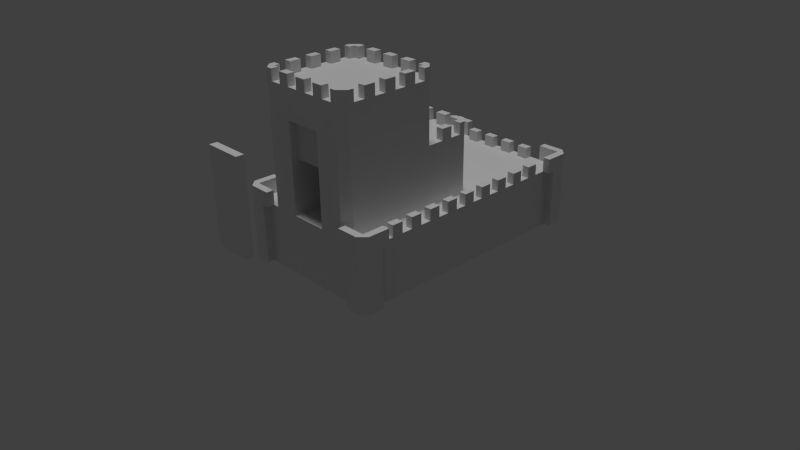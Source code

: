 # Source: FC_new.blend  (saved by Blender 2.76.0; exported with 4.5.12 LTS)
import bpy
from mathutils import Matrix  # noqa: F401  (used for matrix-valued properties, if any)

bpy.ops.wm.read_factory_settings(use_empty=True)
scene = bpy.context.scene
scene.name = 'Scene'

# ---- collections
col_collection_1 = bpy.data.collections.new('Collection 1'); scene.collection.children.link(col_collection_1)

# ---- materials (node trees are filled in below, after node groups)
mat_material_002 = bpy.data.materials.new('Material.002')
mat_material_002.alpha_threshold = 0.0
mat_material_002.use_transparent_shadow = False
mat_material_002.roughness = 0.5

# ---- material node trees

# ---- world
world_world = bpy.data.worlds.new('World'); scene.world = world_world
world_world.color = (0.05088, 0.05088, 0.05088)
world_world.use_sun_shadow = False
world_world.sun_shadow_jitter_overblur = 0.0
world_world.cycles.sampling_method = 'MANUAL'
world_world.cycles.sample_map_resolution = 256

# ---- cameras
cam_camera = bpy.data.cameras.new('Camera')
cam_camera.clip_end = 100.0
cam_camera.lens = 35.0
cam_camera.sensor_width = 32.0
cam_camera.sensor_height = 18.0
cam_camera.ortho_scale = 7.314
cam_camera.dof.focus_distance = 0.0
cam_camera.dof.aperture_fstop = 128.0

# ---- lights
light_hemi = bpy.data.lights.new('Hemi', 'SUN')
light_hemi.transmission_factor = 0.0
light_hemi.angle = 0.1993
light_hemi.energy = 1.0
light_hemi.shadow_buffer_clip_start = 0.5
light_hemi.shadow_soft_size = 0.1
light_hemi.shadow_cascade_max_distance = 1000.0
light_hemi.cycles.use_multiple_importance_sampling = False

# ---- meshes
me_cube = bpy.data.meshes.new('Cube')
me_cube.from_pydata([(0.975, 2.45, 0.0), (0.975, -1.0, 0.0), (-0.975, -1.0, 0.0), (-0.975, 2.45, 0.0), (0.975, 2.45, 0.8), (0.975, -1.0, 0.8), (-0.975, -1.0, 0.8), (-0.975, 2.45, 0.8), (0.775, -1.0, 0.0), (0.975, -0.8, 0.8), (0.975, -0.8, 0.0), (0.975, -1.1, -2.98e-08), (0.975, -1.1, 0.8), (0.775, -1.1, 0.8), (0.775, -1.1, -2.98e-08), (1.075, -1.0, 5.066e-08), (1.075, -1.0, 0.8), (1.075, -0.8, 0.8), (1.075, -0.8, 5.066e-08), (0.775, -1.1, 1.0), (0.975, -1.1, 1.0), (0.975, -0.8, 1.0), (0.975, -1.0, 1.0), (0.775, -1.0, 1.0), (1.075, -0.8, 1.0), (1.075, -1.0, 1.0), (0.225, 0.4, 2.4), (0.225, 0.4, 2.55), (0.7, -0.9, 0.8), (0.6, -1.0, 0.8), (0.775, -1.0, 0.8), (0.6, -1.0, 2.4), (0.7, -0.9, 2.4), (0.7, -0.9, 1.6), (0.6, -1.0, 1.6), (0.6, 0.4, 1.6), (0.7, 0.3, 1.6), (0.7, 0.3, 2.4), (0.6, 0.4, 2.4), (0.7, 0.9, 1.6), (0.6, 1.0, 1.6), (0.6, 1.0, 0.8), (0.7, 0.9, 0.8), (0.875, -0.55, 0.8), (0.875, -0.55, 0.95), (0.875, -0.4, 0.8), (0.875, -0.4, 0.95), (0.975, -0.55, 0.8), (0.975, -0.55, 0.95), (0.975, -0.4, 0.8), (0.975, -0.4, 0.95), (0.675, -1.1, 0.8), (0.675, -1.0, 0.8), (0.675, -1.0, 1.0), (0.675, -1.1, 1.0), (1.075, -0.7, 1.0), (0.975, -0.7, 1.0), (1.075, -0.7, 0.8), (0.975, -0.7, 0.8), (0.7, -0.225, 2.55), (0.7, -0.225, 2.4), (0.7, -0.375, 2.55), (0.7, -0.375, 2.4), (0.6, -0.225, 2.55), (0.6, -0.225, 2.4), (0.6, -0.375, 2.55), (0.6, -0.375, 2.4), (0.7, 0.075, 2.55), (0.7, 0.075, 2.4), (0.7, -0.075, 2.55), (0.7, -0.075, 2.4), (0.6, 0.075, 2.55), (0.6, 0.075, 2.4), (0.6, -0.075, 2.55), (0.6, -0.075, 2.4), (0.7, -0.525, 2.55), (0.7, -0.525, 2.4), (0.7, -0.675, 2.55), (0.7, -0.675, 2.4), (0.6, -0.525, 2.55), (0.6, -0.525, 2.4), (0.6, -0.675, 2.55), (0.6, -0.675, 2.4), (0.7, -0.825, 2.55), (0.7, -0.825, 2.4), (0.6, -1.0, 2.55), (0.6, -1.0, 2.4), (0.6, -0.9, 2.55), (0.6, -0.9, 2.4), (0.525, -1.0, 2.55), (0.525, -1.0, 2.4), (0.7, -0.9, 2.55), (0.7, -0.9, 2.4), (0.6, -0.825, 2.55), (0.6, -0.825, 2.4), (0.525, -0.9, 2.55), (0.525, -0.9, 2.4), (0.525, 0.4, 2.55), (0.525, 0.4, 2.4), (0.7, 0.3, 2.55), (0.7, 0.3, 2.4), (0.6, 0.3, 2.55), (0.6, 0.3, 2.4), (0.7, 0.225, 2.55), (0.7, 0.225, 2.4), (0.6, 0.4, 2.55), (0.6, 0.4, 2.4), (0.525, 0.3, 2.55), (0.525, 0.3, 2.4), (0.6, 0.225, 2.55), (0.6, 0.225, 2.4), (0.875, -0.25, 0.8), (0.875, -0.25, 0.95), (0.875, -0.1, 0.8), (0.875, -0.1, 0.95), (0.975, -0.25, 0.8), (0.975, -0.25, 0.95), (0.975, -0.1, 0.8), (0.975, -0.1, 0.95), (0.875, 0.05, 0.8), (0.875, 0.05, 0.95), (0.875, 0.2, 0.8), (0.875, 0.2, 0.95), (0.975, 0.05, 0.8), (0.975, 0.05, 0.95), (0.975, 0.2, 0.8), (0.975, 0.2, 0.95), (0.875, 0.35, 0.8), (0.875, 0.35, 0.95), (0.875, 0.5, 0.8), (0.875, 0.5, 0.95), (0.975, 0.35, 0.8), (0.975, 0.35, 0.95), (0.975, 0.5, 0.8), (0.975, 0.5, 0.95), (0.875, 0.65, 0.8), (0.875, 0.65, 0.95), (0.875, 0.8, 0.8), (0.875, 0.8, 0.95), (0.975, 0.65, 0.8), (0.975, 0.65, 0.95), (0.975, 0.8, 0.8), (0.975, 0.8, 0.95), (0.875, 0.95, 0.8), (0.875, 0.95, 0.95), (0.875, 1.1, 0.8), (0.875, 1.1, 0.95), (0.975, 0.95, 0.8), (0.975, 0.95, 0.95), (0.975, 1.1, 0.8), (0.975, 1.1, 0.95), (0.875, 1.25, 0.8), (0.875, 1.25, 0.95), (0.875, 1.4, 0.8), (0.875, 1.4, 0.95), (0.975, 1.25, 0.8), (0.975, 1.25, 0.95), (0.975, 1.4, 0.8), (0.975, 1.4, 0.95), (0.875, 1.55, 0.8), (0.875, 1.55, 0.95), (0.875, 1.7, 0.8), (0.875, 1.7, 0.95), (0.975, 1.55, 0.8), (0.975, 1.55, 0.95), (0.975, 1.7, 0.8), (0.975, 1.7, 0.95), (0.875, 1.85, 0.8), (0.875, 1.85, 0.95), (0.875, 2.0, 0.8), (0.875, 2.0, 0.95), (0.975, 1.85, 0.8), (0.975, 1.85, 0.95), (0.975, 2.0, 0.8), (0.975, 2.0, 0.95), (0.975, 2.25, 0.0), (0.975, 2.25, 0.8), (0.775, 2.45, 0.0), (0.775, 2.45, 0.8), (1.075, 2.45, -8.196e-08), (1.075, 2.45, 0.8), (1.075, 2.25, -8.196e-08), (1.075, 2.25, 0.8), (0.975, 2.55, 0.0), (0.975, 2.55, 0.8), (0.775, 2.55, 0.0), (0.775, 2.55, 0.8), (0.975, 2.55, 1.0), (1.075, 2.25, 1.0), (0.975, 2.25, 1.0), (0.775, 2.45, 1.0), (1.075, 2.45, 1.0), (0.975, 2.45, 1.0), (0.775, 2.55, 1.0), (1.075, 2.15, 0.8), (0.975, 2.15, 0.8), (0.975, 2.15, 1.0), (1.075, 2.15, 1.0), (0.675, 2.55, 1.0), (0.675, 2.55, 0.8), (0.675, 2.45, 0.8), (0.675, 2.45, 1.0), (0.525, 2.35, 0.8), (0.525, 2.35, 0.95), (0.375, 2.35, 0.8), (0.375, 2.35, 0.95), (0.525, 2.45, 0.8), (0.525, 2.45, 0.95), (0.375, 2.45, 0.8), (0.375, 2.45, 0.95), (0.225, 2.35, 0.8), (0.225, 2.35, 0.95), (0.075, 2.35, 0.8), (0.075, 2.35, 0.95), (0.225, 2.45, 0.8), (0.225, 2.45, 0.95), (0.075, 2.45, 0.8), (0.075, 2.45, 0.95), (0.525, 1.0, 1.75), (0.525, 1.0, 1.6), (0.7, 0.9, 1.75), (0.7, 0.9, 1.6), (0.6, 0.9, 1.75), (0.6, 0.9, 1.6), (0.7, 0.825, 1.75), (0.7, 0.825, 1.6), (0.6, 1.0, 1.75), (0.6, 1.0, 1.6), (0.525, 0.9, 1.75), (0.525, 0.9, 1.6), (0.6, 0.825, 1.75), (0.6, 0.825, 1.6), (0.7, 0.675, 1.75), (0.7, 0.675, 1.6), (0.7, 0.525, 1.75), (0.7, 0.525, 1.6), (0.6, 0.675, 1.75), (0.6, 0.675, 1.6), (0.6, 0.525, 1.75), (0.6, 0.525, 1.6), (0.225, 1.0, 1.75), (0.225, 1.0, 1.6), (0.375, 1.0, 1.75), (0.375, 1.0, 1.6), (0.225, 0.9, 1.75), (0.225, 0.9, 1.6), (0.375, 0.9, 1.75), (0.375, 0.9, 1.6), (-0.075, 1.0, 1.75), (-0.075, 1.0, 1.6), (0.075, 1.0, 1.75), (0.075, 1.0, 1.6), (-0.075, 0.9, 1.75), (-0.075, 0.9, 1.6), (0.075, 0.9, 1.75), (0.075, 0.9, 1.6), (-0.7, 0.3, 1.6), (-0.6, 0.4, 1.6), (-0.6, 0.4, 2.4), (-0.7, 0.3, 2.4), (-0.6, 1.0, 1.6), (-0.7, 0.9, 1.6), (-0.7, 0.9, 0.8), (-0.6, 1.0, 0.8), (-0.6, -1.0, 0.8), (-0.7, -0.9, 0.8), (-0.775, -1.0, 0.8), (-0.6, -1.0, 1.6), (-0.7, -0.9, 1.6), (-0.7, -0.9, 2.4), (-0.6, -1.0, 2.4), (0.375, 0.4, 2.55), (0.375, 0.4, 2.4), (0.225, 0.3, 2.55), (0.225, 0.3, 2.4), (0.375, 0.3, 2.55), (0.375, 0.3, 2.4), (-0.075, 0.4, 2.55), (-0.075, 0.4, 2.4), (0.075, 0.4, 2.55), (0.075, 0.4, 2.4), (-0.075, 0.3, 2.55), (-0.075, 0.3, 2.4), (0.075, 0.3, 2.55), (0.075, 0.3, 2.4), (0.225, -0.9, 2.4), (0.225, -0.9, 2.55), (0.375, -0.9, 2.55), (0.375, -0.9, 2.4), (0.225, -1.0, 2.55), (0.225, -1.0, 2.4), (0.375, -1.0, 2.55), (0.375, -1.0, 2.4), (-0.075, -0.9, 2.55), (-0.075, -0.9, 2.4), (0.075, -0.9, 2.55), (0.075, -0.9, 2.4), (-0.075, -1.0, 2.55), (-0.075, -1.0, 2.4), (0.075, -1.0, 2.55), (0.075, -1.0, 2.4), (0.25, -1.0, 1.6), (0.25, -1.0, 0.8), (-0.25, -1.0, 1.6), (-0.25, -1.0, 0.8), (-0.25, -1.0, 2.0), (0.25, -1.0, 2.0), (-0.25, -1.0, 1.5), (0.25, -1.0, 1.5), (0.25, -0.9, 1.6), (-0.25, -0.9, 1.6), (0.25, -0.9, 0.8), (-0.25, -0.9, 0.8), (0.25, -0.9, 1.5), (-0.25, -0.9, 2.0), (0.25, -0.9, 2.0), (-0.25, -0.9, 1.5), (0.25, 0.9, 0.8), (-0.25, 0.9, 0.8), (-0.25, 0.9, 1.5), (0.25, 0.9, 1.5), (-0.25, -2.05, 0.8), (-0.25, -2.05, 2.0), (-0.25, -1.95, 0.8), (-0.25, -1.95, 2.0), (0.25, -2.05, 0.8), (0.25, -2.05, 2.0), (0.25, -1.95, 0.8), (0.25, -1.95, 2.0), (-0.875, -0.55, 0.8), (-0.875, -0.55, 0.95), (-0.875, -0.4, 0.8), (-0.875, -0.4, 0.95), (-0.975, -0.55, 0.8), (-0.975, -0.55, 0.95), (-0.975, -0.4, 0.8), (-0.975, -0.4, 0.95), (-0.875, -0.25, 0.8), (-0.875, -0.25, 0.95), (-0.875, -0.1, 0.8), (-0.875, -0.1, 0.95), (-0.975, -0.25, 0.8), (-0.975, -0.25, 0.95), (-0.975, -0.1, 0.8), (-0.975, -0.1, 0.95), (-0.875, 0.05, 0.8), (-0.875, 0.05, 0.95), (-0.875, 0.2, 0.8), (-0.875, 0.2, 0.95), (-0.975, 0.05, 0.8), (-0.975, 0.05, 0.95), (-0.975, 0.2, 0.8), (-0.975, 0.2, 0.95), (-0.875, 0.35, 0.8), (-0.875, 0.35, 0.95), (-0.875, 0.5, 0.8), (-0.875, 0.5, 0.95), (-0.975, 0.35, 0.8), (-0.975, 0.35, 0.95), (-0.975, 0.5, 0.8), (-0.975, 0.5, 0.95), (-0.875, 0.65, 0.8), (-0.875, 0.65, 0.95), (-0.875, 0.8, 0.8), (-0.875, 0.8, 0.95), (-0.975, 0.65, 0.8), (-0.975, 0.65, 0.95), (-0.975, 0.8, 0.8), (-0.975, 0.8, 0.95), (-0.875, 0.95, 0.8), (-0.875, 0.95, 0.95), (-0.875, 1.1, 0.8), (-0.875, 1.1, 0.95), (-0.975, 0.95, 0.8), (-0.975, 0.95, 0.95), (-0.975, 1.1, 0.8), (-0.975, 1.1, 0.95), (-0.875, 1.25, 0.8), (-0.875, 1.25, 0.95), (-0.875, 1.4, 0.8), (-0.875, 1.4, 0.95), (-0.975, 1.25, 0.8), (-0.975, 1.25, 0.95), (-0.975, 1.4, 0.8), (-0.975, 1.4, 0.95), (-0.875, 1.55, 0.8), (-0.875, 1.55, 0.95), (-0.875, 1.7, 0.8), (-0.875, 1.7, 0.95), (-0.975, 1.55, 0.8), (-0.975, 1.55, 0.95), (-0.975, 1.7, 0.8), (-0.975, 1.7, 0.95), (-0.875, 1.85, 0.8), (-0.875, 1.85, 0.95), (-0.875, 2.0, 0.8), (-0.875, 2.0, 0.95), (-0.975, 1.85, 0.8), (-0.975, 1.85, 0.95), (-0.975, 2.0, 0.8), (-0.975, 2.0, 0.95), (-0.225, 0.4, 2.4), (-0.225, 0.4, 2.55), (-0.7, -0.225, 2.55), (-0.7, -0.225, 2.4), (-0.7, -0.375, 2.55), (-0.7, -0.375, 2.4), (-0.6, -0.225, 2.55), (-0.6, -0.225, 2.4), (-0.6, -0.375, 2.55), (-0.6, -0.375, 2.4), (-0.7, 0.075, 2.55), (-0.7, 0.075, 2.4), (-0.7, -0.075, 2.55), (-0.7, -0.075, 2.4), (-0.6, 0.075, 2.55), (-0.6, 0.075, 2.4), (-0.6, -0.075, 2.55), (-0.6, -0.075, 2.4), (-0.7, -0.525, 2.55), (-0.7, -0.525, 2.4), (-0.7, -0.675, 2.55), (-0.7, -0.675, 2.4), (-0.6, -0.525, 2.55), (-0.6, -0.525, 2.4), (-0.6, -0.675, 2.55), (-0.6, -0.675, 2.4), (-0.7, -0.825, 2.55), (-0.7, -0.825, 2.4), (-0.6, -1.0, 2.55), (-0.6, -1.0, 2.4), (-0.6, -0.9, 2.55), (-0.6, -0.9, 2.4), (-0.525, -1.0, 2.55), (-0.525, -1.0, 2.4), (-0.7, -0.9, 2.55), (-0.7, -0.9, 2.4), (-0.6, -0.825, 2.55), (-0.6, -0.825, 2.4), (-0.525, -0.9, 2.55), (-0.525, -0.9, 2.4), (-0.525, 0.4, 2.55), (-0.525, 0.4, 2.4), (-0.7, 0.3, 2.55), (-0.7, 0.3, 2.4), (-0.6, 0.3, 2.55), (-0.6, 0.3, 2.4), (-0.7, 0.225, 2.55), (-0.7, 0.225, 2.4), (-0.6, 0.4, 2.55), (-0.6, 0.4, 2.4), (-0.525, 0.3, 2.55), (-0.525, 0.3, 2.4), (-0.6, 0.225, 2.55), (-0.6, 0.225, 2.4), (-0.375, 0.4, 2.55), (-0.375, 0.4, 2.4), (-0.225, 0.3, 2.55), (-0.225, 0.3, 2.4), (-0.375, 0.3, 2.55), (-0.375, 0.3, 2.4), (-0.225, -0.9, 2.4), (-0.225, -0.9, 2.55), (-0.375, -0.9, 2.55), (-0.375, -0.9, 2.4), (-0.225, -1.0, 2.55), (-0.225, -1.0, 2.4), (-0.375, -1.0, 2.55), (-0.375, -1.0, 2.4), (-0.525, 1.0, 1.75), (-0.525, 1.0, 1.6), (-0.7, 0.9, 1.75), (-0.7, 0.9, 1.6), (-0.6, 0.9, 1.75), (-0.6, 0.9, 1.6), (-0.7, 0.825, 1.75), (-0.7, 0.825, 1.6), (-0.6, 1.0, 1.75), (-0.6, 1.0, 1.6), (-0.525, 0.9, 1.75), (-0.525, 0.9, 1.6), (-0.6, 0.825, 1.75), (-0.6, 0.825, 1.6), (-0.7, 0.675, 1.75), (-0.7, 0.675, 1.6), (-0.7, 0.525, 1.75), (-0.7, 0.525, 1.6), (-0.6, 0.675, 1.75), (-0.6, 0.675, 1.6), (-0.6, 0.525, 1.75), (-0.6, 0.525, 1.6), (-0.225, 1.0, 1.75), (-0.225, 1.0, 1.6), (-0.375, 1.0, 1.75), (-0.375, 1.0, 1.6), (-0.225, 0.9, 1.75), (-0.225, 0.9, 1.6), (-0.375, 0.9, 1.75), (-0.375, 0.9, 1.6), (-0.525, 2.35, 0.8), (-0.525, 2.35, 0.95), (-0.375, 2.35, 0.8), (-0.375, 2.35, 0.95), (-0.525, 2.45, 0.8), (-0.525, 2.45, 0.95), (-0.375, 2.45, 0.8), (-0.375, 2.45, 0.95), (-0.225, 2.35, 0.8), (-0.225, 2.35, 0.95), (-0.075, 2.35, 0.8), (-0.075, 2.35, 0.95), (-0.225, 2.45, 0.8), (-0.225, 2.45, 0.95), (-0.075, 2.45, 0.8), (-0.075, 2.45, 0.95), (-0.75, 2.45, 0.8), (-0.75, 2.45, 0.0), (-0.975, 2.25, 0.0), (-0.975, 2.25, 0.8), (-1.075, 2.25, -1.49e-08), (-1.075, 2.45, -1.49e-08), (-1.075, 2.45, 0.8), (-1.075, 2.25, 0.8), (-0.75, 2.55, 0.0), (-0.975, 2.55, 0.0), (-0.975, 2.55, 0.8), (-0.75, 2.55, 0.8), (-1.075, 2.45, 1.0), (-1.075, 2.25, 1.0), (-0.75, 2.55, 1.0), (-0.75, 2.45, 1.0), (-0.975, 2.25, 1.0), (-0.975, 2.45, 1.0), (-0.975, 2.55, 1.0), (-0.65, 2.45, 0.8), (-0.65, 2.55, 0.8), (-0.65, 2.45, 1.0), (-0.65, 2.55, 1.0), (-1.075, 2.15, 1.0), (-1.075, 2.15, 0.8), (-0.975, 2.15, 0.8), (-0.975, 2.15, 1.0), (-0.975, -0.8, 0.8), (-0.975, -0.8, 0.0), (-0.775, -1.1, 5.588e-08), (-0.775, -1.0, 0.0), (-0.975, -1.1, 5.588e-08), (-0.975, -1.1, 0.8), (-0.775, -1.1, 0.8), (-1.075, -1.0, -2.98e-08), (-1.075, -1.0, 0.8), (-1.075, -0.8, 0.8), (-1.075, -0.8, -2.98e-08), (-1.075, -1.0, 1.0), (-0.775, -1.0, 1.0), (-0.975, -1.1, 1.0), (-0.775, -1.1, 1.0), (-0.975, -0.8, 1.0), (-0.975, -1.0, 1.0), (-1.075, -0.8, 1.0), (-1.075, -0.7, 0.8), (-1.075, -0.7, 1.0), (-0.975, -0.7, 0.8), (-0.975, -0.7, 1.0), (-0.675, -1.0, 0.8), (-0.675, -1.1, 0.8), (-0.675, -1.0, 1.0), (-0.675, -1.1, 1.0), (0.975, 0.725, 0.8), (0.975, 0.725, 0.0), (-0.975, 0.725, 0.8), (-0.975, 0.725, 0.0), (-0.975, 1.25, 0.8), (0.975, 1.25, 0.8), (-0.875, 1.256, 0.95), (-0.9279, 1.25, 0.95), (-0.6, 1.25, 0.8), (-0.975, 0.9, 0.8), (0.6, 1.25, 0.8), (0.875, 1.065, 0.95), (0.9026, 1.1, 0.95), (0.875, 1.1, 0.8589), (0.975, 0.8865, 0.8), (0.7, 0.0, 0.8), (0.975, 0.0, 0.8), (-0.7, -0.3, 2.4), (0.7, -0.3, 2.4), (-0.7, -0.825, 2.55), (-0.6, -1.0, 2.55), (-0.6, -0.9, 2.55), (-0.525, -1.0, 2.55), (-0.7, -0.9, 2.55), (-0.6, -0.825, 2.55), (-0.525, -0.9, 2.55), (-0.7, 0.0, 0.8), (-0.975, 0.0, 0.8), (0.25, 0.0, 0.8), (-0.25, 0.0, 0.8)], [], [(7, 515, 530, 532), (177, 178, 186, 185), (10, 9, 17, 18), (569, 568, 584, 9, 10), (11, 12, 13, 14), (8, 1, 11, 14), (18, 17, 16, 15), (22, 20, 25), (1, 10, 18, 15), (11, 1, 15), (12, 16, 25, 20), (21, 24, 55, 56), (15, 16, 12, 11), (21, 22, 25, 24), (22, 23, 19, 20), (16, 17, 24, 25), (9, 5, 22, 21), (13, 12, 20, 19), (256, 268, 269, 585, 259), (308, 301, 309, 313), (551, 550, 553, 559), (585, 586, 37, 38, 258, 259), (271, 27, 273, 275), (35, 257, 258, 38), (33, 36, 37, 586, 32), (34, 29, 28, 33), (31, 34, 33, 32), (19, 23, 53, 54), (5, 30, 23, 22), (8, 30, 29), (35, 38, 37, 36), (41, 40, 39, 42), (262, 594, 265, 268, 256, 261), (44, 46, 45, 43), (46, 50, 49, 45), (50, 48, 47, 49), (48, 44, 43, 47), (48, 50, 46, 44), (30, 13, 51, 52), (23, 30, 52, 53), (13, 30, 8, 14), (24, 17, 57, 55), (9, 21, 56, 58), (17, 9, 58, 57), (57, 58, 56, 55), (61, 59, 63, 65), (61, 65, 66, 62), (59, 61, 62, 60), (63, 59, 60, 64), (65, 63, 64, 66), (69, 67, 71, 73), (69, 73, 74, 70), (67, 69, 70, 68), (71, 67, 68, 72), (73, 71, 72, 74), (77, 75, 79, 81), (77, 81, 82, 78), (75, 77, 78, 76), (79, 75, 76, 80), (81, 79, 80, 82), (85, 91, 83, 93, 87, 95, 89), (85, 89, 90, 86), (91, 85, 86, 92), (93, 83, 84, 94), (95, 87, 88, 96), (83, 91, 92, 84), (87, 93, 94, 88), (89, 95, 96, 90), (99, 105, 97, 107, 101, 109, 103), (99, 103, 104, 100), (105, 99, 100, 106), (107, 97, 98, 108), (109, 101, 102, 110), (97, 105, 106, 98), (101, 107, 108, 102), (103, 109, 110, 104), (112, 114, 113, 111), (114, 118, 117, 113), (118, 116, 115, 117), (116, 112, 111, 115), (116, 118, 114, 112), (120, 122, 121, 119), (122, 126, 125, 121), (126, 124, 123, 125), (124, 120, 119, 123), (124, 126, 122, 120), (128, 130, 129, 127), (130, 134, 133, 129), (134, 132, 131, 133), (132, 128, 127, 131), (132, 134, 130, 128), (136, 138, 137, 135), (138, 142, 141, 137), (142, 140, 139, 141), (140, 136, 135, 139), (140, 142, 138, 136), (579, 146, 581), (580, 150, 149, 145, 581), (150, 148, 147, 149), (148, 144, 143, 147), (148, 150, 580, 579, 144), (152, 154, 153, 151), (154, 158, 157, 153), (158, 156, 155, 157), (156, 152, 151, 155), (156, 158, 154, 152), (160, 162, 161, 159), (162, 166, 165, 161), (166, 164, 163, 165), (164, 160, 159, 163), (164, 166, 162, 160), (168, 170, 169, 167), (170, 174, 173, 169), (174, 172, 171, 173), (172, 168, 167, 171), (172, 174, 170, 168), (176, 175, 181, 182), (178, 177, 516, 515), (179, 180, 182, 181), (175, 0, 179, 181), (192, 191, 187), (184, 186, 193, 187), (184, 183, 185, 186), (179, 0, 183), (0, 177, 185, 183), (180, 184, 187, 191), (4, 176, 189, 192), (176, 182, 194, 195), (183, 184, 180, 179), (193, 186, 199, 198), (190, 192, 187, 193), (192, 189, 188, 191), (182, 180, 191, 188), (178, 4, 192, 190), (195, 194, 197, 196), (189, 176, 195, 196), (182, 188, 197, 194), (188, 189, 196, 197), (199, 200, 201, 198), (186, 178, 200, 199), (178, 190, 201, 200), (190, 193, 198, 201), (203, 205, 204, 202), (205, 209, 208, 204), (209, 207, 206, 208), (207, 203, 202, 206), (207, 209, 205, 203), (211, 213, 212, 210), (213, 217, 216, 212), (217, 215, 214, 216), (215, 211, 210, 214), (215, 217, 213, 211), (220, 226, 218, 228, 222, 230, 224), (220, 224, 225, 221), (226, 220, 221, 227), (228, 218, 219, 229), (230, 222, 223, 231), (218, 226, 227, 219), (222, 228, 229, 223), (224, 230, 231, 225), (234, 232, 236, 238), (234, 238, 239, 235), (232, 234, 235, 233), (236, 232, 233, 237), (238, 236, 237, 239), (242, 240, 244, 246), (242, 246, 247, 243), (240, 242, 243, 241), (244, 240, 241, 245), (246, 244, 245, 247), (250, 248, 252, 254), (250, 254, 255, 251), (248, 250, 251, 249), (252, 248, 249, 253), (254, 252, 253, 255), (258, 257, 256, 259), (41, 263, 260, 40), (260, 263, 262, 261), (8, 29, 302, 304, 264, 545), (264, 267, 268, 265), (269, 268, 267, 270), (2, 545, 544, 546), (271, 275, 276, 272), (27, 271, 272, 26), (273, 27, 26, 274), (275, 273, 274, 276), (279, 277, 281, 283), (279, 283, 284, 280), (277, 279, 280, 278), (281, 277, 278, 282), (283, 281, 282, 284), (287, 286, 289, 291), (287, 291, 292, 288), (286, 287, 288, 285), (289, 286, 285, 290), (291, 289, 290, 292), (295, 293, 297, 299), (295, 299, 300, 296), (293, 295, 296, 294), (297, 293, 294, 298), (299, 297, 298, 300), (306, 305, 314, 315), (302, 29, 34, 301, 308), (267, 303, 305, 306, 301, 34, 31, 270), (264, 304, 307, 303, 267), (307, 304, 312, 316), (310, 309, 315, 314), (312, 311, 596, 597), (316, 313, 309, 310), (303, 307, 316, 310), (301, 306, 315, 309), (305, 303, 310, 314), (304, 302, 311, 312), (302, 308, 313, 311), (318, 317, 320, 319), (311, 313, 320, 317, 596), (316, 312, 597, 318, 319), (313, 316, 319, 320), (322, 324, 323, 321), (324, 328, 327, 323), (328, 326, 325, 327), (326, 322, 321, 325), (321, 323, 327, 325), (326, 328, 324, 322), (330, 329, 331, 332), (332, 331, 335, 336), (336, 335, 333, 334), (334, 333, 329, 330), (334, 330, 332, 336), (338, 337, 339, 340), (340, 339, 343, 344), (344, 343, 341, 342), (342, 341, 337, 338), (342, 338, 340, 344), (346, 345, 347, 348), (348, 347, 351, 352), (352, 351, 349, 350), (350, 349, 345, 346), (350, 346, 348, 352), (354, 353, 355, 356), (356, 355, 359, 360), (360, 359, 357, 358), (358, 357, 353, 354), (358, 354, 356, 360), (362, 361, 363, 364), (364, 363, 367, 368), (368, 367, 365, 366), (366, 365, 361, 362), (366, 362, 364, 368), (370, 369, 371, 372), (372, 371, 375, 376), (376, 375, 373, 374), (374, 373, 369, 370), (374, 370, 372, 376), (378, 377, 379, 380, 574), (380, 379, 383, 384), (384, 383, 381, 382), (382, 381, 377, 378, 575), (382, 575, 574, 380, 384), (386, 385, 387, 388), (388, 387, 391, 392), (392, 391, 389, 390), (390, 389, 385, 386), (390, 386, 388, 392), (394, 393, 395, 396), (396, 395, 399, 400), (400, 399, 397, 398), (398, 397, 393, 394), (398, 394, 396, 400), (455, 459, 457, 402), (405, 409, 407, 403), (405, 406, 410, 409), (403, 404, 406, 405), (407, 408, 404, 403), (409, 410, 408, 407), (413, 417, 415, 411), (413, 414, 418, 417), (411, 412, 414, 413), (415, 416, 412, 411), (417, 418, 416, 415), (421, 425, 423, 419), (421, 422, 426, 425), (419, 420, 422, 421), (423, 424, 420, 419), (425, 426, 424, 423), (429, 430, 434, 433), (435, 436, 430, 429), (437, 438, 428, 427), (439, 440, 432, 431), (427, 428, 436, 435), (431, 432, 438, 437), (433, 434, 440, 439), (443, 447, 453, 445, 451, 441, 449), (443, 444, 448, 447), (449, 450, 444, 443), (451, 452, 442, 441), (453, 454, 446, 445), (441, 442, 450, 449), (445, 446, 452, 451), (447, 448, 454, 453), (455, 456, 460, 459), (402, 401, 456, 455), (457, 458, 401, 402), (459, 460, 458, 457), (463, 467, 465, 462), (463, 464, 468, 467), (462, 461, 464, 463), (465, 466, 461, 462), (467, 468, 466, 465), (471, 475, 481, 473, 479, 469, 477), (471, 472, 476, 475), (477, 478, 472, 471), (479, 480, 470, 469), (481, 482, 474, 473), (469, 470, 478, 477), (473, 474, 480, 479), (475, 476, 482, 481), (485, 489, 487, 483), (485, 486, 490, 489), (483, 484, 486, 485), (487, 488, 484, 483), (489, 490, 488, 487), (493, 497, 495, 491), (493, 494, 498, 497), (491, 492, 494, 493), (495, 496, 492, 491), (497, 498, 496, 495), (500, 499, 501, 502), (502, 501, 505, 506), (506, 505, 503, 504), (504, 503, 499, 500), (504, 500, 502, 506), (508, 507, 509, 510), (510, 509, 513, 514), (514, 513, 511, 512), (512, 511, 507, 508), (512, 508, 510, 514), (526, 525, 533, 529), (571, 570, 577, 572, 518, 517), (519, 522, 521, 520), (518, 7, 532, 531), (517, 518, 522, 519), (3, 517, 519, 520), (526, 523, 524, 525), (520, 521, 525, 524), (529, 530, 536, 537), (527, 532, 533), (516, 3, 524, 523), (515, 516, 523, 526), (522, 518, 540, 539), (3, 520, 524), (532, 530, 529, 533), (531, 532, 527, 528), (525, 521, 527, 533), (521, 522, 528, 527), (534, 535, 537, 536), (530, 515, 534, 536), (515, 526, 535, 534), (526, 529, 537, 535), (539, 540, 541, 538), (531, 528, 538, 541), (528, 522, 539, 538), (518, 531, 541, 540), (542, 543, 552, 551), (544, 548, 547, 546), (545, 266, 548, 544), (545, 264, 266), (556, 548, 565, 567), (550, 547, 555, 553), (549, 550, 551, 552), (559, 557, 563, 561), (2, 546, 549), (555, 558, 553), (543, 2, 549, 552), (6, 542, 557, 558), (546, 547, 550, 549), (558, 557, 559, 553), (554, 558, 555, 556), (266, 6, 558, 554), (547, 548, 556, 555), (562, 560, 561, 563), (542, 551, 560, 562), (551, 559, 561, 560), (557, 542, 562, 563), (565, 564, 566, 567), (548, 266, 564, 565), (266, 554, 566, 564), (554, 556, 567, 566), (175, 176, 573, 582, 568, 569), (28, 583, 42, 39, 36, 33), (35, 36, 39, 40, 260, 261, 256, 257), (543, 542, 595, 570, 571), (264, 265, 266), (0, 175, 569, 10, 1, 8, 545, 2, 543, 571, 517, 3, 516, 177), (28, 29, 30), (263, 572, 262), (573, 578, 41), (575, 378, 574), (578, 576, 263, 41), (263, 576, 572), (4, 178, 515, 7, 518, 572, 576, 578, 573, 176), (572, 577, 262), (577, 570, 595, 594, 262), (146, 580, 581), (573, 41, 42), (144, 579, 581, 145, 143), (579, 580, 146), (582, 573, 42), (568, 582, 42, 583, 584), (584, 583, 28, 30, 5, 9), (31, 32, 586, 585, 269, 270), (588, 590, 593, 589, 592, 587, 591), (594, 595, 542, 6, 266, 265), (13, 19, 54, 51), (52, 51, 54, 53), (597, 596, 317, 318)])
_uv = me_cube.uv_layers.new(name='UVMap')
_uv.uv.foreach_set('vector', [0.208, -0.3297, 0.3082, -0.3297, 0.3082, -0.2407, 0.208, -0.2407, 0.3249, -0.3659, 0.3249, -0.0263, 0.2824, -0.0263, 0.2824, -0.3659, 0.3296, -0.3653, 0.3304, -0.02611, 0.288, -0.02601, 0.2872, -0.3652, 0.6589, -0.3669, 0.6589, -0.026, 0.3309, -0.026, 0.009031, -0.026, 0.009031, -0.3669, 0.1424, -0.3648, 0.1432, -0.02567, 0.05844, -0.02547, 0.05764, -0.3646, 0.5589, -0.319, 0.5589, -0.3494, 0.5741, -0.3494, 0.5741, -0.319, 0.2872, -0.3652, 0.288, -0.02601, 0.2032, -0.02581, 0.2024, -0.365, 0.2528, 0.7346, 0.2278, 0.7346, 0.2528, 0.7096, 0.5589, -0.3494, 0.5285, -0.3494, 0.5285, -0.3646, 0.5589, -0.3646, 0.5741, -0.3494, 0.5589, -0.3494, 0.5589, -0.3646, 0.1646, -0.3301, 0.2282, -0.3301, 0.2282, -0.2402, 0.1646, -0.2402, 0.3028, 0.7346, 0.3028, 0.7096, 0.3278, 0.7096, 0.3278, 0.7346, 0.2024, -0.365, 0.2032, -0.02581, 0.1432, -0.02567, 0.1424, -0.3648, 0.3028, 0.7346, 0.2528, 0.7346, 0.2528, 0.7096, 0.3028, 0.7096, 0.2528, 0.7346, 0.2528, 0.7845, 0.2278, 0.7845, 0.2278, 0.7346, 0.2282, -0.3301, 0.3181, -0.3301, 0.3181, -0.2402, 0.2282, -0.2402, 0.1196, -0.3303, 0.2093, -0.3303, 0.2093, -0.2405, 0.1196, -0.2405, 0.07477, -0.3301, 0.1646, -0.3301, 0.1646, -0.2402, 0.07477, -0.2402, 1.079, -0.347, 1.558, -0.347, 1.558, -0.02785, 1.379, -0.02785, 1.079, -0.02785, 0.813, -0.066, 0.813, -0.02586, 0.7728, -0.02586, 0.7728, -0.066, 0.07456, -0.3299, 0.1639, -0.3299, 0.1639, -0.2405, 0.07456, -0.2405, 0.5054, 0.5987, 0.09032, 0.5987, 0.09032, 0.4208, 0.12, 0.3911, 0.4758, 0.3911, 0.5054, 0.4208, 0.3006, 0.7415, 0.2527, 0.7415, 0.2527, 0.7096, 0.3006, 0.7096, 0.5439, -0.347, 1.023, -0.347, 1.023, -0.02785, 0.5439, -0.02785, 0.008697, -0.347, 0.4875, -0.347, 0.4875, -0.02785, 0.1959, -0.02785, 0.008697, -0.02785, 0.9535, -0.02586, 0.9535, -0.347, 1.01, -0.347, 1.01, -0.02586, 0.5537, -0.02541, 0.5537, -0.3473, 0.6106, -0.3473, 0.6106, -0.02541, 0.2278, 0.7845, 0.2528, 0.7845, 0.2528, 0.8095, 0.2278, 0.8095, 0.2093, -0.3303, 0.2991, -0.3303, 0.2991, -0.2405, 0.2093, -0.2405, 0.6753, -0.3681, 0.6753, -0.02618, 0.6005, -0.02618, 0.5439, -0.347, 0.5439, -0.02785, 0.4875, -0.02785, 0.4875, -0.347, 0.7869, -0.3462, 0.7869, -0.0255, 0.7302, -0.0255, 0.7302, -0.3462, 0.3381, -0.3464, 0.7239, -0.3464, 1.058, -0.3464, 1.058, -0.02646, 0.5781, -0.02646, 0.3381, -0.02646, 0.3006, 0.7575, 0.2527, 0.7575, 0.2527, 0.7096, 0.3006, 0.7096, 0.2847, 0.7575, 0.2527, 0.7575, 0.2527, 0.7096, 0.2847, 0.7096, 0.3006, 0.7575, 0.2527, 0.7575, 0.2527, 0.7096, 0.3006, 0.7096, 0.2847, 0.7575, 0.2527, 0.7575, 0.2527, 0.7096, 0.2847, 0.7096, 0.2527, 0.7096, 0.3006, 0.7096, 0.3006, 0.7415, 0.2527, 0.7415, 0.3008, 0.7097, 0.3008, 0.7579, 0.2527, 0.7579, 0.2527, 0.7097, 0.2991, -0.2405, 0.2991, -0.3303, 0.3439, -0.3303, 0.3439, -0.2405, 0.05252, -0.02556, 0.01014, -0.02619, 0.01526, -0.3653, 0.05764, -0.3646, 0.3181, -0.2402, 0.3181, -0.3301, 0.363, -0.3301, 0.363, -0.2402, 0.1196, -0.3303, 0.1196, -0.2405, 0.07472, -0.2405, 0.07472, -0.3303, 0.3008, 0.7579, 0.2527, 0.7579, 0.2527, 0.7097, 0.3008, 0.7097, 0.02985, -0.3303, 0.07472, -0.3303, 0.07472, -0.2405, 0.02985, -0.2405, 0.2527, 0.7096, 0.3006, 0.7096, 0.3006, 0.7415, 0.2527, 0.7415, 0.2847, 0.7575, 0.2527, 0.7575, 0.2527, 0.7096, 0.2847, 0.7096, 0.3006, 0.7575, 0.2527, 0.7575, 0.2527, 0.7096, 0.3006, 0.7096, 0.2847, 0.7575, 0.2527, 0.7575, 0.2527, 0.7096, 0.2847, 0.7096, 0.3006, 0.7575, 0.2527, 0.7575, 0.2527, 0.7096, 0.3006, 0.7096, 0.2527, 0.7096, 0.3006, 0.7096, 0.3006, 0.7415, 0.2527, 0.7415, 0.2847, 0.7575, 0.2527, 0.7575, 0.2527, 0.7096, 0.2847, 0.7096, 0.3006, 0.7575, 0.2527, 0.7575, 0.2527, 0.7096, 0.3006, 0.7096, 0.2847, 0.7575, 0.2527, 0.7575, 0.2527, 0.7096, 0.2847, 0.7096, 0.3006, 0.7575, 0.2527, 0.7575, 0.2527, 0.7096, 0.3006, 0.7096, 0.2527, 0.7096, 0.3006, 0.7096, 0.3006, 0.7415, 0.2527, 0.7415, 0.2847, 0.7575, 0.2527, 0.7575, 0.2527, 0.7096, 0.2847, 0.7096, 0.3006, 0.7575, 0.2527, 0.7575, 0.2527, 0.7096, 0.3006, 0.7096, 0.2847, 0.7575, 0.2527, 0.7575, 0.2527, 0.7096, 0.2847, 0.7096, 0.3006, 0.7575, 0.2527, 0.7575, 0.2527, 0.7096, 0.3006, 0.7096, 0.2432, 0.7368, 0.2833, 0.6967, 0.3134, 0.6967, 0.3134, 0.7368, 0.2833, 0.7368, 0.2833, 0.7669, 0.2432, 0.7669, 0.2527, 0.7576, 0.2287, 0.7576, 0.2287, 0.7095, 0.2527, 0.7095, 0.298, 0.7576, 0.2527, 0.7576, 0.2527, 0.7095, 0.298, 0.7095, 0.2533, 0.757, 0.2214, 0.757, 0.2214, 0.7092, 0.2533, 0.7092, 0.3011, 0.757, 0.2772, 0.757, 0.2772, 0.7092, 0.3011, 0.7092, 0.322, 0.7576, 0.298, 0.7576, 0.298, 0.7095, 0.322, 0.7095, 0.2772, 0.757, 0.2533, 0.757, 0.2533, 0.7092, 0.2772, 0.7092, 0.3329, 0.757, 0.3011, 0.757, 0.3011, 0.7092, 0.3329, 0.7092, 0.2432, 0.7368, 0.2833, 0.6967, 0.3134, 0.6967, 0.3134, 0.7368, 0.2833, 0.7368, 0.2833, 0.7669, 0.2432, 0.7669, 0.2527, 0.7575, 0.2287, 0.7575, 0.2287, 0.7095, 0.2527, 0.7095, 0.298, 0.7575, 0.2527, 0.7575, 0.2527, 0.7095, 0.298, 0.7095, 0.2533, 0.757, 0.2214, 0.757, 0.2214, 0.7092, 0.2533, 0.7092, 0.3011, 0.757, 0.2772, 0.757, 0.2772, 0.7092, 0.3011, 0.7092, 0.322, 0.7575, 0.298, 0.7575, 0.298, 0.7095, 0.322, 0.7095, 0.2772, 0.757, 0.2533, 0.757, 0.2533, 0.7092, 0.2772, 0.7092, 0.3329, 0.757, 0.3011, 0.757, 0.3011, 0.7092, 0.3329, 0.7092, 0.3006, 0.7575, 0.2527, 0.7575, 0.2527, 0.7096, 0.3006, 0.7096, 0.2847, 0.7575, 0.2527, 0.7575, 0.2527, 0.7096, 0.2847, 0.7096, 0.3006, 0.7575, 0.2527, 0.7575, 0.2527, 0.7096, 0.3006, 0.7096, 0.2847, 0.7575, 0.2527, 0.7575, 0.2527, 0.7096, 0.2847, 0.7096, 0.2527, 0.7096, 0.3006, 0.7096, 0.3006, 0.7415, 0.2527, 0.7415, 0.3006, 0.7575, 0.2527, 0.7575, 0.2527, 0.7096, 0.3006, 0.7096, 0.2847, 0.7575, 0.2527, 0.7575, 0.2527, 0.7096, 0.2847, 0.7096, 0.3006, 0.7575, 0.2527, 0.7575, 0.2527, 0.7096, 0.3006, 0.7096, 0.2847, 0.7575, 0.2527, 0.7575, 0.2527, 0.7096, 0.2847, 0.7096, 0.2527, 0.7096, 0.3006, 0.7096, 0.3006, 0.7415, 0.2527, 0.7415, 0.3006, 0.7575, 0.2527, 0.7574, 0.2528, 0.7096, 0.3006, 0.7096, 0.2847, 0.7575, 0.2527, 0.7575, 0.2527, 0.7096, 0.2847, 0.7096, 0.3006, 0.7575, 0.2527, 0.7574, 0.2528, 0.7096, 0.3006, 0.7096, 0.2847, 0.7575, 0.2527, 0.7575, 0.2527, 0.7096, 0.2847, 0.7096, 0.2527, 0.7096, 0.3006, 0.7096, 0.3006, 0.7415, 0.2527, 0.7415, 0.3006, 0.7575, 0.2527, 0.7574, 0.2528, 0.7096, 0.3006, 0.7096, 0.2847, 0.7575, 0.2527, 0.7575, 0.2527, 0.7096, 0.2847, 0.7096, 0.3006, 0.7575, 0.2527, 0.7574, 0.2528, 0.7096, 0.3006, 0.7096, 0.2847, 0.7575, 0.2527, 0.7575, 0.2527, 0.7096, 0.2847, 0.7096, 0.2527, 0.7096, 0.3006, 0.7096, 0.3006, 0.7415, 0.2527, 0.7415, 0.264, 0.7574, 0.2527, 0.7574, 0.2528, 0.7284, 0.2759, 0.7575, 0.2527, 0.7575, 0.2527, 0.7096, 0.2847, 0.7096, 0.2847, 0.7284, 0.3006, 0.7575, 0.2527, 0.7574, 0.2528, 0.7096, 0.3006, 0.7096, 0.2847, 0.7575, 0.2527, 0.7575, 0.2527, 0.7096, 0.2847, 0.7096, 0.2527, 0.7096, 0.3006, 0.7096, 0.3006, 0.7327, 0.2894, 0.7415, 0.2527, 0.7415, 0.3006, 0.7575, 0.2527, 0.7574, 0.2528, 0.7096, 0.3006, 0.7096, 0.2847, 0.7575, 0.2527, 0.7575, 0.2527, 0.7096, 0.2847, 0.7096, 0.3006, 0.7575, 0.2527, 0.7574, 0.2528, 0.7096, 0.3006, 0.7096, 0.2847, 0.7575, 0.2527, 0.7575, 0.2527, 0.7096, 0.2847, 0.7096, 0.2527, 0.7096, 0.3006, 0.7096, 0.3006, 0.7415, 0.2527, 0.7415, 0.3006, 0.7575, 0.2527, 0.7575, 0.2527, 0.7096, 0.3006, 0.7096, 0.2847, 0.7575, 0.2527, 0.7575, 0.2527, 0.7096, 0.2847, 0.7096, 0.3006, 0.7575, 0.2527, 0.7575, 0.2527, 0.7096, 0.3006, 0.7096, 0.2847, 0.7575, 0.2527, 0.7575, 0.2527, 0.7096, 0.2847, 0.7096, 0.2527, 0.7096, 0.3006, 0.7096, 0.3006, 0.7415, 0.2527, 0.7415, 0.3006, 0.7575, 0.2527, 0.7575, 0.2527, 0.7096, 0.3006, 0.7096, 0.2847, 0.7575, 0.2527, 0.7575, 0.2527, 0.7096, 0.2847, 0.7096, 0.3006, 0.7575, 0.2527, 0.7575, 0.2527, 0.7096, 0.3006, 0.7096, 0.2847, 0.7575, 0.2527, 0.7575, 0.2527, 0.7096, 0.2847, 0.7096, 0.2527, 0.7096, 0.3006, 0.7096, 0.3006, 0.7415, 0.2527, 0.7415, 0.01014, -0.0263, 0.01014, -0.3659, 0.05259, -0.3659, 0.05259, -0.0263, 0.01328, -0.02853, 0.01328, -0.368, 0.6605, -0.368, 0.6605, -0.02853, 0.1375, -0.3659, 0.1375, -0.0263, 0.05259, -0.0263, 0.05259, -0.3659, 0.06422, -0.3494, 0.03378, -0.3494, 0.03378, -0.3646, 0.06422, -0.3646, 0.2528, 0.7344, 0.2279, 0.7344, 0.2528, 0.7094, 0.2282, -0.3304, 0.3181, -0.3304, 0.3181, -0.2405, 0.2282, -0.2405, 0.1975, -0.0263, 0.1975, -0.3659, 0.2824, -0.3659, 0.2824, -0.0263, 0.03378, -0.3646, 0.03378, -0.3494, 0.01856, -0.3494, 0.03378, -0.3494, 0.03378, -0.319, 0.01856, -0.319, 0.01856, -0.3494, 0.1647, -0.3304, 0.2282, -0.3304, 0.2282, -0.2405, 0.1647, -0.2405, 0.2086, -0.3298, 0.2979, -0.3298, 0.2979, -0.2405, 0.2086, -0.2405, 0.2527, 0.7097, 0.3008, 0.7097, 0.3008, 0.7579, 0.2527, 0.7579, 0.1975, -0.3659, 0.1975, -0.0263, 0.1375, -0.0263, 0.1375, -0.3659, 0.3181, -0.2405, 0.3181, -0.3304, 0.3631, -0.3304, 0.3631, -0.2405, 0.3028, 0.7344, 0.2528, 0.7344, 0.2528, 0.7094, 0.3028, 0.7094, 0.2528, 0.7344, 0.2528, 0.7844, 0.2279, 0.7844, 0.2279, 0.7344, 0.07475, -0.3304, 0.1647, -0.3304, 0.1647, -0.2405, 0.07475, -0.2405, 0.1192, -0.3298, 0.2086, -0.3298, 0.2086, -0.2405, 0.1192, -0.2405, 0.3426, -0.3298, 0.3873, -0.3298, 0.3873, -0.2405, 0.3426, -0.2405, 0.2979, -0.2405, 0.2979, -0.3298, 0.3426, -0.3298, 0.3426, -0.2405, 0.07475, -0.3304, 0.07475, -0.2405, 0.0298, -0.2405, 0.0298, -0.3304, 0.2279, 0.7844, 0.2528, 0.7844, 0.2528, 0.8093, 0.2279, 0.8093, 0.02989, -0.3298, 0.07456, -0.3298, 0.07456, -0.2405, 0.02989, -0.2405, 0.3008, 0.7097, 0.3008, 0.7579, 0.2527, 0.7579, 0.2527, 0.7097, 0.1192, -0.3298, 0.1192, -0.2405, 0.07456, -0.2405, 0.07456, -0.3298, 0.3028, 0.7344, 0.3028, 0.7094, 0.3278, 0.7094, 0.3278, 0.7344, 0.3006, 0.7575, 0.2527, 0.7575, 0.2527, 0.7096, 0.3006, 0.7096, 0.2847, 0.7575, 0.2527, 0.7575, 0.2527, 0.7096, 0.2847, 0.7096, 0.3006, 0.7575, 0.2527, 0.7575, 0.2527, 0.7096, 0.3006, 0.7096, 0.2847, 0.7575, 0.2527, 0.7575, 0.2527, 0.7096, 0.2847, 0.7096, 0.3006, 0.7415, 0.2527, 0.7415, 0.2527, 0.7096, 0.3006, 0.7096, 0.3006, 0.7575, 0.2527, 0.7575, 0.2527, 0.7096, 0.3006, 0.7096, 0.2847, 0.7575, 0.2527, 0.7575, 0.2527, 0.7096, 0.2847, 0.7096, 0.3006, 0.7575, 0.2527, 0.7575, 0.2527, 0.7096, 0.3006, 0.7096, 0.2847, 0.7575, 0.2527, 0.7575, 0.2527, 0.7096, 0.2847, 0.7096, 0.3006, 0.7415, 0.2527, 0.7415, 0.2527, 0.7096, 0.3006, 0.7096, 0.2426, 0.7366, 0.2827, 0.6965, 0.3128, 0.6965, 0.3128, 0.7366, 0.2827, 0.7366, 0.2827, 0.7666, 0.2426, 0.7666, 0.2532, 0.757, 0.2296, 0.757, 0.2296, 0.7097, 0.2532, 0.7097, 0.2978, 0.757, 0.2532, 0.757, 0.2532, 0.7097, 0.2978, 0.7097, 0.2525, 0.7574, 0.2206, 0.7574, 0.2206, 0.7096, 0.2525, 0.7096, 0.3004, 0.7574, 0.2765, 0.7574, 0.2765, 0.7096, 0.3004, 0.7096, 0.3215, 0.757, 0.2978, 0.757, 0.2978, 0.7097, 0.3215, 0.7097, 0.2765, 0.7574, 0.2525, 0.7574, 0.2525, 0.7096, 0.2765, 0.7096, 0.3323, 0.7574, 0.3004, 0.7574, 0.3004, 0.7096, 0.3323, 0.7096, 0.2527, 0.7096, 0.3006, 0.7096, 0.3006, 0.7415, 0.2527, 0.7415, 0.2847, 0.7575, 0.2527, 0.7575, 0.2527, 0.7096, 0.2847, 0.7096, 0.3006, 0.7575, 0.2527, 0.7574, 0.2528, 0.7096, 0.3006, 0.7096, 0.2847, 0.7575, 0.2527, 0.7575, 0.2527, 0.7096, 0.2847, 0.7096, 0.3006, 0.7575, 0.2527, 0.7574, 0.2528, 0.7096, 0.3006, 0.7096, 0.3006, 0.7415, 0.2527, 0.7415, 0.2527, 0.7096, 0.3006, 0.7096, 0.2847, 0.7575, 0.2527, 0.7575, 0.2527, 0.7096, 0.2847, 0.7096, 0.3006, 0.7575, 0.2527, 0.7575, 0.2527, 0.7096, 0.3006, 0.7096, 0.2847, 0.7575, 0.2527, 0.7575, 0.2527, 0.7096, 0.2847, 0.7096, 0.3006, 0.7575, 0.2527, 0.7575, 0.2527, 0.7096, 0.3006, 0.7096, 0.3006, 0.7415, 0.2527, 0.7415, 0.2527, 0.7096, 0.3006, 0.7096, 0.2847, 0.7575, 0.2527, 0.7575, 0.2527, 0.7096, 0.2847, 0.7096, 0.3006, 0.7575, 0.2527, 0.7575, 0.2527, 0.7096, 0.3006, 0.7096, 0.2847, 0.7575, 0.2527, 0.7575, 0.2527, 0.7096, 0.2847, 0.7096, 0.3006, 0.7575, 0.2527, 0.7575, 0.2527, 0.7096, 0.3006, 0.7096, 1.023, -0.02785, 1.023, -0.347, 1.079, -0.347, 1.079, -0.02785, 0.7869, -0.3462, 1.268, -0.3462, 1.268, -0.0255, 0.7869, -0.0255, 0.2816, -0.02646, 0.2816, -0.3464, 0.3381, -0.3464, 0.3381, -0.02646, 0.6753, -0.3681, 0.6005, -0.02618, 0.4509, -0.02618, 0.2372, -0.02618, 0.08765, -0.02618, 0.01286, -0.3681, 0.1237, -0.347, 0.1237, -0.02586, 0.06693, -0.02586, 0.06693, -0.347, 0.01394, -0.02541, 0.01394, -0.3473, 0.07085, -0.3473, 0.07085, -0.02541, 0.5589, -0.05267, 0.5589, -0.08311, 0.5741, -0.08311, 0.5741, -0.05267, 0.2847, 0.7575, 0.2527, 0.7575, 0.2527, 0.7096, 0.2847, 0.7096, 0.3006, 0.7575, 0.2527, 0.7574, 0.2528, 0.7096, 0.3006, 0.7096, 0.2847, 0.7575, 0.2527, 0.7575, 0.2527, 0.7096, 0.2847, 0.7096, 0.3006, 0.7575, 0.2527, 0.7575, 0.2527, 0.7096, 0.3006, 0.7096, 0.3006, 0.7415, 0.2527, 0.7415, 0.2527, 0.7096, 0.3006, 0.7096, 0.2847, 0.7575, 0.2527, 0.7575, 0.2527, 0.7096, 0.2847, 0.7096, 0.3006, 0.7575, 0.2527, 0.7574, 0.2528, 0.7096, 0.3006, 0.7096, 0.2847, 0.7575, 0.2527, 0.7575, 0.2527, 0.7096, 0.2847, 0.7096, 0.3006, 0.7575, 0.2527, 0.7575, 0.2527, 0.7096, 0.3006, 0.7096, 0.3006, 0.7415, 0.2527, 0.7415, 0.2527, 0.7096, 0.3006, 0.7096, 0.2847, 0.7575, 0.2527, 0.7575, 0.2527, 0.7096, 0.2847, 0.7096, 0.3006, 0.7575, 0.2527, 0.7575, 0.2527, 0.7096, 0.3006, 0.7096, 0.2847, 0.7575, 0.2527, 0.7575, 0.2527, 0.7096, 0.2847, 0.7096, 0.3006, 0.7575, 0.2527, 0.7575, 0.2527, 0.7096, 0.3006, 0.7096, 0.3006, 0.7415, 0.2527, 0.7415, 0.2527, 0.7096, 0.3006, 0.7096, 0.2847, 0.7575, 0.2527, 0.7575, 0.2527, 0.7096, 0.2847, 0.7096, 0.3006, 0.7575, 0.2527, 0.7575, 0.2527, 0.7096, 0.3006, 0.7096, 0.2847, 0.7575, 0.2527, 0.7575, 0.2527, 0.7096, 0.2847, 0.7096, 0.3006, 0.7575, 0.2527, 0.7575, 0.2527, 0.7096, 0.3006, 0.7096, 0.4645, -0.02617, 0.2642, -0.02617, 0.2642, -0.06624, 0.4645, -0.06624, 0.813, -0.347, 0.9535, -0.347, 0.9535, -0.02586, 0.813, -0.02586, 0.813, -0.066, 0.07085, -0.3473, 0.2117, -0.3473, 0.2117, -0.1864, 0.4129, -0.1864, 0.4129, -0.3473, 0.5537, -0.3473, 0.5537, -0.02541, 0.07085, -0.02541, 0.1237, -0.347, 0.2642, -0.347, 0.2642, -0.06599, 0.2642, -0.02586, 0.1237, -0.02586, 0.2648, -0.06609, 0.2648, -0.3448, 0.3047, -0.3448, 0.3047, -0.06609, 0.05439, -0.3469, 0.2618, -0.3469, 0.2618, -0.1809, 0.05439, -0.1809, 0.1554, 0.5854, 0.008925, 0.5854, 0.008925, 0.3218, 0.1554, 0.3218, 0.2641, -0.06607, 0.4639, -0.06607, 0.4639, -0.0261, 0.2641, -0.0261, 0.2642, -0.02586, 0.2642, -0.06599, 0.3043, -0.06599, 0.3043, -0.02586, 0.3032, -0.3469, 0.3032, -0.1809, 0.2618, -0.1809, 0.2618, -0.3469, 0.01291, -0.1809, 0.01291, -0.3469, 0.05439, -0.3469, 0.05439, -0.1809, 0.1554, 0.6147, 0.008926, 0.6147, 0.008925, 0.5854, 0.1554, 0.5854, 1.419, -0.3461, 1.419, -0.06636, 1.379, -0.06636, 1.379, -0.3461, 0.02193, 0.008189, 0.172, 0.008189, 0.172, 0.2183, 0.02193, 0.2183, 1.379, -0.3461, 1.379, -0.06636, 0.6598, -0.06637, 0.6598, -0.3461, 1.096, -0.3461, 0.3047, -0.06609, 0.3047, -0.3448, 0.5958, -0.3448, 1.021, -0.3448, 1.021, -0.06609, 0.01212, -0.03032, 0.01212, -0.1724, 0.1258, -0.1724, 0.1258, -0.03032, 0.8477, 0.1169, 0.8477, 0.1663, 0.2544, 0.1663, 0.2544, 0.1169, 0.847, 0.0007601, 0.847, 0.2478, 0.2542, 0.2478, 0.2542, 0.00076, 0.8471, 0.1166, 0.8471, 0.166, 0.2542, 0.166, 0.2542, 0.1166, 0.8471, 0.0007596, 0.8471, 0.2478, 0.2542, 0.2478, 0.2542, 0.0007596, 0.3036, 0.2477, 0.2542, 0.2477, 0.2542, 0.0007476, 0.3036, 0.0007476, 0.2542, 0.0007548, 0.3036, 0.0007548, 0.3036, 0.2477, 0.2542, 0.2477, 0.2527, 0.7575, 0.2527, 0.7096, 0.3006, 0.7096, 0.3006, 0.7575, 0.2527, 0.7575, 0.2527, 0.7096, 0.2847, 0.7096, 0.2847, 0.7575, 0.2527, 0.7575, 0.2527, 0.7096, 0.3006, 0.7096, 0.3006, 0.7575, 0.2527, 0.7575, 0.2527, 0.7096, 0.2847, 0.7096, 0.2847, 0.7575, 0.2527, 0.7415, 0.2527, 0.7096, 0.3006, 0.7096, 0.3006, 0.7415, 0.2527, 0.7575, 0.2527, 0.7096, 0.3006, 0.7096, 0.3006, 0.7575, 0.2527, 0.7575, 0.2527, 0.7096, 0.2847, 0.7096, 0.2847, 0.7575, 0.2527, 0.7575, 0.2527, 0.7096, 0.3006, 0.7096, 0.3006, 0.7575, 0.2527, 0.7575, 0.2527, 0.7096, 0.2847, 0.7096, 0.2847, 0.7575, 0.2527, 0.7415, 0.2527, 0.7096, 0.3006, 0.7096, 0.3006, 0.7415, 0.2527, 0.7575, 0.2527, 0.7096, 0.3006, 0.7096, 0.3006, 0.7575, 0.2527, 0.7575, 0.2527, 0.7096, 0.2847, 0.7096, 0.2847, 0.7575, 0.2527, 0.7575, 0.2527, 0.7096, 0.3006, 0.7096, 0.3006, 0.7575, 0.2527, 0.7575, 0.2527, 0.7096, 0.2847, 0.7096, 0.2847, 0.7575, 0.2527, 0.7415, 0.2527, 0.7096, 0.3006, 0.7096, 0.3006, 0.7415, 0.2527, 0.7575, 0.2527, 0.7096, 0.3006, 0.7096, 0.3006, 0.7575, 0.2527, 0.7575, 0.2527, 0.7096, 0.2847, 0.7096, 0.2847, 0.7575, 0.2527, 0.7575, 0.2527, 0.7096, 0.3006, 0.7096, 0.3006, 0.7575, 0.2527, 0.7575, 0.2527, 0.7096, 0.2847, 0.7096, 0.2847, 0.7575, 0.2527, 0.7415, 0.2527, 0.7096, 0.3006, 0.7096, 0.3006, 0.7415, 0.2527, 0.7575, 0.2527, 0.7096, 0.3006, 0.7096, 0.3006, 0.7575, 0.2527, 0.7575, 0.2527, 0.7096, 0.2847, 0.7096, 0.2847, 0.7575, 0.2527, 0.7575, 0.2527, 0.7096, 0.3006, 0.7096, 0.3006, 0.7575, 0.2527, 0.7575, 0.2527, 0.7096, 0.2847, 0.7096, 0.2847, 0.7575, 0.2527, 0.7415, 0.2527, 0.7096, 0.3006, 0.7096, 0.3006, 0.7415, 0.2527, 0.7575, 0.2527, 0.7096, 0.3006, 0.7096, 0.3006, 0.7575, 0.2527, 0.7575, 0.2527, 0.7096, 0.2847, 0.7096, 0.2847, 0.7575, 0.2527, 0.7575, 0.2527, 0.7096, 0.3006, 0.7096, 0.3006, 0.7575, 0.2527, 0.7575, 0.2527, 0.7096, 0.2847, 0.7096, 0.2847, 0.7575, 0.2527, 0.7415, 0.2527, 0.7096, 0.3006, 0.7096, 0.3006, 0.7415, 0.2527, 0.7575, 0.2527, 0.7096, 0.3006, 0.7096, 0.3006, 0.7575, 0.2546, 0.7575, 0.2527, 0.7575, 0.2527, 0.7096, 0.2847, 0.7096, 0.2847, 0.7575, 0.2527, 0.7575, 0.2527, 0.7096, 0.3006, 0.7096, 0.3006, 0.7575, 0.2527, 0.7575, 0.2527, 0.7096, 0.2847, 0.7096, 0.2847, 0.7575, 0.2678, 0.7575, 0.2527, 0.7415, 0.2527, 0.7265, 0.2546, 0.7096, 0.3006, 0.7096, 0.3006, 0.7415, 0.2527, 0.7575, 0.2527, 0.7096, 0.3006, 0.7096, 0.3006, 0.7575, 0.2527, 0.7575, 0.2527, 0.7096, 0.2847, 0.7096, 0.2847, 0.7575, 0.2527, 0.7575, 0.2527, 0.7096, 0.3006, 0.7096, 0.3006, 0.7575, 0.2527, 0.7575, 0.2527, 0.7096, 0.2847, 0.7096, 0.2847, 0.7575, 0.2527, 0.7415, 0.2527, 0.7096, 0.3006, 0.7096, 0.3006, 0.7415, 0.2527, 0.7575, 0.2527, 0.7096, 0.3006, 0.7096, 0.3006, 0.7575, 0.2527, 0.7575, 0.2527, 0.7096, 0.2847, 0.7096, 0.2847, 0.7575, 0.2527, 0.7575, 0.2527, 0.7096, 0.3006, 0.7096, 0.3006, 0.7575, 0.2527, 0.7575, 0.2527, 0.7096, 0.2847, 0.7096, 0.2847, 0.7575, 0.2527, 0.7415, 0.2527, 0.7096, 0.3006, 0.7096, 0.3006, 0.7415, 0.2527, 0.7415, 0.2527, 0.7096, 0.3006, 0.7096, 0.3006, 0.7415, 0.2527, 0.7415, 0.2527, 0.7096, 0.3006, 0.7096, 0.3006, 0.7415, 0.2527, 0.7575, 0.2527, 0.7096, 0.2847, 0.7096, 0.2847, 0.7575, 0.2527, 0.7575, 0.2527, 0.7096, 0.3006, 0.7096, 0.3006, 0.7575, 0.2527, 0.7575, 0.2527, 0.7096, 0.2847, 0.7096, 0.2847, 0.7575, 0.2527, 0.7575, 0.2527, 0.7096, 0.3006, 0.7096, 0.3006, 0.7575, 0.2527, 0.7415, 0.2527, 0.7096, 0.3006, 0.7096, 0.3006, 0.7415, 0.2527, 0.7575, 0.2527, 0.7096, 0.2847, 0.7096, 0.2847, 0.7575, 0.2527, 0.7575, 0.2527, 0.7096, 0.3006, 0.7096, 0.3006, 0.7575, 0.2527, 0.7575, 0.2527, 0.7096, 0.2847, 0.7096, 0.2847, 0.7575, 0.2527, 0.7575, 0.2527, 0.7096, 0.3006, 0.7096, 0.3006, 0.7575, 0.2527, 0.7415, 0.2527, 0.7096, 0.3006, 0.7096, 0.3006, 0.7415, 0.2527, 0.7575, 0.2527, 0.7096, 0.2847, 0.7096, 0.2847, 0.7575, 0.2527, 0.7575, 0.2527, 0.7096, 0.3006, 0.7096, 0.3006, 0.7575, 0.2527, 0.7575, 0.2527, 0.7096, 0.2847, 0.7096, 0.2847, 0.7575, 0.2527, 0.7575, 0.2527, 0.7096, 0.3006, 0.7096, 0.3006, 0.7575, 0.298, 0.7576, 0.298, 0.7095, 0.322, 0.7095, 0.322, 0.7576, 0.2527, 0.7576, 0.2527, 0.7095, 0.298, 0.7095, 0.298, 0.7576, 0.3011, 0.7569, 0.3011, 0.7091, 0.333, 0.7091, 0.333, 0.7569, 0.2533, 0.7569, 0.2533, 0.7091, 0.2772, 0.7091, 0.2772, 0.7569, 0.2287, 0.7576, 0.2287, 0.7095, 0.2527, 0.7095, 0.2527, 0.7576, 0.2772, 0.7569, 0.2772, 0.7091, 0.3011, 0.7091, 0.3011, 0.7569, 0.2214, 0.7569, 0.2214, 0.7091, 0.2533, 0.7091, 0.2533, 0.7569, 0.2834, 0.6968, 0.3134, 0.6968, 0.3134, 0.7369, 0.2834, 0.7369, 0.2834, 0.767, 0.2433, 0.767, 0.2433, 0.7369, 0.298, 0.7575, 0.298, 0.7095, 0.322, 0.7095, 0.322, 0.7575, 0.2527, 0.7575, 0.2527, 0.7095, 0.298, 0.7095, 0.298, 0.7575, 0.3011, 0.757, 0.3011, 0.7092, 0.3329, 0.7092, 0.3329, 0.757, 0.2533, 0.757, 0.2533, 0.7092, 0.2772, 0.7092, 0.2772, 0.757, 0.2287, 0.7575, 0.2287, 0.7095, 0.2527, 0.7095, 0.2527, 0.7575, 0.2772, 0.757, 0.2772, 0.7092, 0.3011, 0.7092, 0.3011, 0.757, 0.2214, 0.757, 0.2214, 0.7092, 0.2533, 0.7092, 0.2533, 0.757, 0.2527, 0.7575, 0.2527, 0.7096, 0.2847, 0.7096, 0.2847, 0.7575, 0.2527, 0.7575, 0.2527, 0.7096, 0.3006, 0.7096, 0.3006, 0.7575, 0.2527, 0.7575, 0.2527, 0.7096, 0.2847, 0.7096, 0.2847, 0.7575, 0.2527, 0.7575, 0.2527, 0.7096, 0.3006, 0.7096, 0.3006, 0.7575, 0.2527, 0.7415, 0.2527, 0.7096, 0.3006, 0.7096, 0.3006, 0.7415, 0.2527, 0.7575, 0.2527, 0.7096, 0.2847, 0.7096, 0.2847, 0.7575, 0.2527, 0.7575, 0.2527, 0.7096, 0.3006, 0.7096, 0.3006, 0.7575, 0.2527, 0.7575, 0.2527, 0.7096, 0.2847, 0.7096, 0.2847, 0.7575, 0.2527, 0.7575, 0.2527, 0.7096, 0.3006, 0.7096, 0.3006, 0.7575, 0.2828, 0.6964, 0.3128, 0.6964, 0.3128, 0.7365, 0.2828, 0.7365, 0.2828, 0.7666, 0.2427, 0.7666, 0.2427, 0.7365, 0.2978, 0.757, 0.2978, 0.7097, 0.3215, 0.7097, 0.3215, 0.757, 0.2532, 0.757, 0.2532, 0.7097, 0.2978, 0.7097, 0.2978, 0.757, 0.3004, 0.7574, 0.3004, 0.7096, 0.3323, 0.7096, 0.3323, 0.7574, 0.2525, 0.7574, 0.2525, 0.7096, 0.2765, 0.7096, 0.2765, 0.7574, 0.2296, 0.757, 0.2296, 0.7097, 0.2532, 0.7097, 0.2532, 0.757, 0.2765, 0.7574, 0.2765, 0.7096, 0.3004, 0.7096, 0.3004, 0.7574, 0.2206, 0.7574, 0.2206, 0.7096, 0.2525, 0.7096, 0.2525, 0.7574, 0.2527, 0.7415, 0.2527, 0.7096, 0.3006, 0.7096, 0.3006, 0.7415, 0.2527, 0.7575, 0.2527, 0.7096, 0.2847, 0.7096, 0.2847, 0.7575, 0.2527, 0.7575, 0.2527, 0.7096, 0.3006, 0.7096, 0.3006, 0.7575, 0.2527, 0.7575, 0.2527, 0.7096, 0.2847, 0.7096, 0.2847, 0.7575, 0.2527, 0.7575, 0.2527, 0.7096, 0.3006, 0.7096, 0.3006, 0.7575, 0.2527, 0.7415, 0.2527, 0.7096, 0.3006, 0.7096, 0.3006, 0.7415, 0.2527, 0.7575, 0.2527, 0.7096, 0.2847, 0.7096, 0.2847, 0.7575, 0.2527, 0.7575, 0.2527, 0.7096, 0.3006, 0.7096, 0.3006, 0.7575, 0.2527, 0.7575, 0.2527, 0.7096, 0.2847, 0.7096, 0.2847, 0.7575, 0.2527, 0.7575, 0.2527, 0.7096, 0.3006, 0.7096, 0.3006, 0.7575, 0.2527, 0.7575, 0.2527, 0.7096, 0.3006, 0.7096, 0.3006, 0.7575, 0.2527, 0.7575, 0.2527, 0.7096, 0.2847, 0.7096, 0.2847, 0.7575, 0.2527, 0.7575, 0.2527, 0.7096, 0.3006, 0.7096, 0.3006, 0.7575, 0.2527, 0.7575, 0.2527, 0.7096, 0.2847, 0.7096, 0.2847, 0.7575, 0.2527, 0.7415, 0.2527, 0.7096, 0.3006, 0.7096, 0.3006, 0.7415, 0.2527, 0.7575, 0.2527, 0.7096, 0.3006, 0.7096, 0.3006, 0.7575, 0.2527, 0.7575, 0.2527, 0.7096, 0.2847, 0.7096, 0.2847, 0.7575, 0.2527, 0.7575, 0.2527, 0.7096, 0.3006, 0.7096, 0.3006, 0.7575, 0.2527, 0.7575, 0.2527, 0.7096, 0.2847, 0.7096, 0.2847, 0.7575, 0.2527, 0.7415, 0.2527, 0.7096, 0.3006, 0.7096, 0.3006, 0.7415, 0.07459, -0.3301, 0.1755, -0.3301, 0.1755, -0.2404, 0.07459, -0.2404, 0.6547, -0.3659, 0.6547, -0.02734, 0.5776, -0.02734, 0.4482, -0.02734, 0.009451, -0.02734, 0.009451, -0.3659, 0.2966, -0.3686, 0.2966, -0.02515, 0.2107, -0.02515, 0.2107, -0.3686, 0.119, -0.3297, 0.208, -0.3297, 0.208, -0.2407, 0.119, -0.2407, 0.3395, -0.3686, 0.3395, -0.02515, 0.2966, -0.02515, 0.2966, -0.3686, 0.03378, -0.05267, 0.06422, -0.05267, 0.06422, -0.03746, 0.03378, -0.03746, 0.05338, -0.02515, 0.05338, -0.3686, 0.15, -0.3686, 0.15, -0.02515, 0.2107, -0.3686, 0.2107, -0.02515, 0.15, -0.02515, 0.15, -0.3686, 0.2281, 0.7841, 0.2532, 0.7841, 0.2532, 0.8092, 0.2281, 0.8092, 0.2532, 0.7026, 0.2532, 0.7277, 0.2281, 0.7277, 0.03378, -0.08691, 0.03378, -0.05267, 0.01856, -0.05267, 0.01856, -0.08691, 0.01044, -0.02515, 0.01044, -0.3686, 0.05338, -0.3686, 0.05338, -0.02515, 0.2527, 0.7097, 0.3008, 0.7097, 0.3008, 0.7579, 0.2527, 0.7579, 0.03378, -0.05267, 0.03378, -0.03746, 0.01856, -0.05267, 0.2532, 0.7277, 0.2532, 0.7841, 0.2281, 0.7841, 0.2281, 0.7277, 0.3033, 0.7277, 0.2532, 0.7277, 0.2532, 0.7026, 0.3033, 0.7026, 0.1755, -0.3301, 0.239, -0.3301, 0.239, -0.2404, 0.1755, -0.2404, 0.239, -0.3301, 0.3287, -0.3301, 0.3287, -0.2404, 0.239, -0.2404, 0.3527, -0.3297, 0.3972, -0.3297, 0.3972, -0.2407, 0.3527, -0.2407, 0.3082, -0.2407, 0.3082, -0.3297, 0.3527, -0.3297, 0.3527, -0.2407, 0.2527, 0.7579, 0.2527, 0.7097, 0.3008, 0.7097, 0.3008, 0.7579, 0.07459, -0.3301, 0.07459, -0.2404, 0.02972, -0.2404, 0.02972, -0.3301, 0.02998, -0.3297, 0.07449, -0.3297, 0.07449, -0.2407, 0.02998, -0.2407, 0.3033, 0.7277, 0.3033, 0.7026, 0.3284, 0.7026, 0.3284, 0.7277, 0.3287, -0.2404, 0.3287, -0.3301, 0.3736, -0.3301, 0.3736, -0.2404, 0.119, -0.3297, 0.119, -0.2407, 0.07449, -0.2407, 0.07449, -0.3297, 0.01099, -0.02631, 0.01099, -0.3692, 0.05385, -0.3692, 0.05385, -0.02631, 0.2859, -0.3692, 0.2859, -0.02631, 0.2002, -0.02631, 0.2002, -0.3692, 0.3287, -0.3692, 0.3287, -0.02631, 0.2859, -0.02631, 0.2859, -0.3692, 0.01286, -0.3681, 0.08765, -0.02618, 0.01286, -0.02618, 0.3164, -0.2405, 0.3164, -0.3299, 0.361, -0.3299, 0.361, -0.2405, 0.1639, -0.3299, 0.227, -0.3299, 0.227, -0.2405, 0.1639, -0.2405, 0.1396, -0.3692, 0.1396, -0.02631, 0.05385, -0.02631, 0.05385, -0.3692, 0.2283, 0.7841, 0.2534, 0.7841, 0.2534, 0.8092, 0.2283, 0.8092, 0.5589, -0.05267, 0.5741, -0.05267, 0.5589, -0.03746, 0.2534, 0.7087, 0.2534, 0.7338, 0.2283, 0.7338, 0.5285, -0.05267, 0.5589, -0.05267, 0.5589, -0.03746, 0.5285, -0.03746, 0.2089, -0.3303, 0.298, -0.3303, 0.298, -0.2411, 0.2089, -0.2411, 0.2002, -0.3692, 0.2002, -0.02631, 0.1396, -0.02631, 0.1396, -0.3692, 0.2534, 0.7338, 0.2534, 0.7841, 0.2283, 0.7841, 0.2283, 0.7338, 0.3037, 0.7338, 0.2534, 0.7338, 0.2534, 0.7087, 0.3037, 0.7087, 0.1197, -0.3303, 0.2089, -0.3303, 0.2089, -0.2411, 0.1197, -0.2411, 0.227, -0.3299, 0.3164, -0.3299, 0.3164, -0.2405, 0.227, -0.2405, 0.3426, -0.3303, 0.3872, -0.3303, 0.3872, -0.2411, 0.3426, -0.2411, 0.2527, 0.7579, 0.2527, 0.7097, 0.3008, 0.7097, 0.3008, 0.7579, 0.07456, -0.3299, 0.07456, -0.2405, 0.0299, -0.2405, 0.0299, -0.3299, 0.298, -0.2411, 0.298, -0.3303, 0.3426, -0.3303, 0.3426, -0.2411, 0.03048, -0.3303, 0.07507, -0.3303, 0.07507, -0.2411, 0.03048, -0.2411, 0.2527, 0.7579, 0.2527, 0.7097, 0.3008, 0.7097, 0.3008, 0.7579, 0.1197, -0.3303, 0.1197, -0.2411, 0.07507, -0.2411, 0.07507, -0.3303, 0.3037, 0.7338, 0.3037, 0.7087, 0.3288, 0.7087, 0.3288, 0.7338, 1.309, -0.3669, 1.309, -0.026, 0.8515, -0.026, 0.7185, -0.026, 0.6594, -0.026, 0.6594, -0.3669, 0.00903, -0.3452, 0.3184, -0.3452, 0.6589, -0.3452, 0.6589, -0.02529, 0.489, -0.02529, 0.00903, -0.02529, 0.1204, 0.52, 0.09085, 0.5495, 0.09085, 0.3722, 0.1204, 0.3427, 0.475, 0.3427, 0.5046, 0.3722, 0.5046, 0.5495, 0.475, 0.52, 1.307, -0.3671, 1.307, -0.02734, 0.9849, -0.02734, 0.6591, -0.02734, 0.6591, -0.3671, 0.07602, 0.6192, 0.1054, 0.5898, 0.1275, 0.6192, 0.03378, -0.3494, 0.06422, -0.3494, 0.2966, -0.3494, 0.5285, -0.3494, 0.5589, -0.3494, 0.5589, -0.3049, 0.5589, -0.08311, 0.5589, -0.05267, 0.5285, -0.05267, 0.2252, -0.05267, 0.06422, -0.05267, 0.03378, -0.05267, 0.03378, -0.08691, 0.03378, -0.319, 0.09055, 0.5858, 0.1198, 0.6151, 0.06858, 0.6151, 0.1203, 0.5413, 0.009143, 0.6154, 0.09069, 0.5116, 0.5874, 0.6154, 0.4762, 0.6154, 0.4762, 0.5413, 0.2527, 0.7265, 0.2527, 0.7096, 0.2546, 0.7096, 0.4762, 0.6154, 0.1203, 0.6154, 0.1203, 0.5413, 0.4762, 0.5413, 0.1203, 0.5413, 0.1203, 0.6154, 0.009143, 0.6154, 0.5879, 0.6154, 0.5285, 0.6154, 0.07587, 0.6154, 0.009086, 0.6154, 0.009086, 0.5561, 0.009086, 0.2592, 0.1204, 0.2592, 0.4766, 0.2592, 0.5879, 0.2592, 0.5879, 0.5561, 0.009143, 0.6154, 0.009143, 0.5116, 0.09069, 0.5116, 0.09032, 0.3487, 0.09032, 0.4002, 0.09032, 0.6134, 0.009436, 0.6134, 0.009436, 0.3487, 0.2847, 0.7575, 0.2759, 0.7575, 0.2847, 0.7284, 0.5874, 0.6154, 0.4762, 0.5413, 0.5058, 0.5116, 0.3006, 0.7575, 0.264, 0.7574, 0.2528, 0.7284, 0.2528, 0.7096, 0.3006, 0.7096, 0.2894, 0.7415, 0.3006, 0.7327, 0.3006, 0.7415, 0.5874, 0.5076, 0.5874, 0.6154, 0.5058, 0.5116, 0.008667, 0.4002, 0.008667, 0.3523, 0.09034, 0.3482, 0.09034, 0.6155, 0.008667, 0.6155, 0.009998, 0.3222, 0.09055, 0.3222, 0.09055, 0.5858, 0.06858, 0.6151, 0.009998, 0.6151, 0.009998, 0.5565, 0.1215, 0.4784, 0.09187, 0.4488, 0.09187, 0.2709, 0.507, 0.2709, 0.507, 0.4488, 0.4773, 0.4784, 0.2834, 0.6967, 0.3134, 0.6967, 0.3134, 0.7368, 0.2834, 0.7368, 0.2834, 0.7668, 0.2433, 0.7668, 0.2433, 0.7368, 0.1054, 0.3251, 0.1863, 0.3251, 0.1863, 0.5603, 0.1863, 0.6192, 0.1275, 0.6192, 0.1054, 0.5898, 0.07477, -0.3301, 0.07477, -0.2402, 0.02983, -0.2402, 0.02983, -0.3301, 0.3439, -0.3303, 0.3888, -0.3303, 0.3888, -0.2405, 0.3439, -0.2405, 0.1559, 0.6142, 0.008681, 0.6142, 0.008681, 0.3493, 0.1559, 0.3493])
me_cube.materials.append(mat_material_002)
me_cube.use_remesh_preserve_volume = False
me_cube.use_remesh_preserve_attributes = False
me_cube.use_mirror_vertex_groups = False
me_cube.update()

# ---- objects
ob_hemi = bpy.data.objects.new('Hemi', light_hemi)
ob_cube = bpy.data.objects.new('Cube', me_cube)
ob_camera = bpy.data.objects.new('Camera', cam_camera)

# ---- transforms, parenting, visibility, modifiers, constraints
ob_hemi.location = (-1.504, 0.4446, -5.473)
ob_hemi.lineart.crease_threshold = 0.0
ob_cube.location = (0.0, 0.0, 0.0)
ob_cube.lock_rotations_4d = False
ob_cube.empty_display_type = 'ARROWS'
ob_cube.lineart.crease_threshold = 0.0
ob_camera.location = (7.481, -6.508, 5.344)
ob_camera.rotation_euler = (1.109, 0.01082, 0.8149)
ob_camera.lock_rotations_4d = False
ob_camera.empty_display_type = 'ARROWS'
ob_camera.color = (0.0, 0.0, 0.0, 0.0)
ob_camera.display_type = 'WIRE'
ob_camera.lineart.crease_threshold = 0.0

# ---- collection membership
col_collection_1.objects.link(ob_hemi)
col_collection_1.objects.link(ob_cube)
col_collection_1.objects.link(ob_camera)

# ---- scene / render settings (as saved in the file)
scene.camera = ob_camera
scene.frame_start = 1; scene.frame_end = 250; scene.frame_set(61)
scene.render.engine = 'BLENDER_EEVEE_NEXT'
scene.render.resolution_percentage = 50
scene.render.dither_intensity = 0.0
scene.render.use_overwrite = False
scene.cycles.use_denoising = False
scene.cycles.samples = 10
scene.cycles.sampling_pattern = 'TABULATED_SOBOL'
scene.cycles.light_sampling_threshold = 0.0
scene.cycles.use_adaptive_sampling = False
scene.cycles.use_light_tree = False
scene.cycles.blur_glossy = 0.0
scene.cycles.pixel_filter_type = 'GAUSSIAN'
scene.cycles.sample_clamp_indirect = 0.0
scene.view_settings.view_transform = 'Standard'
bpy.context.view_layer.update()
